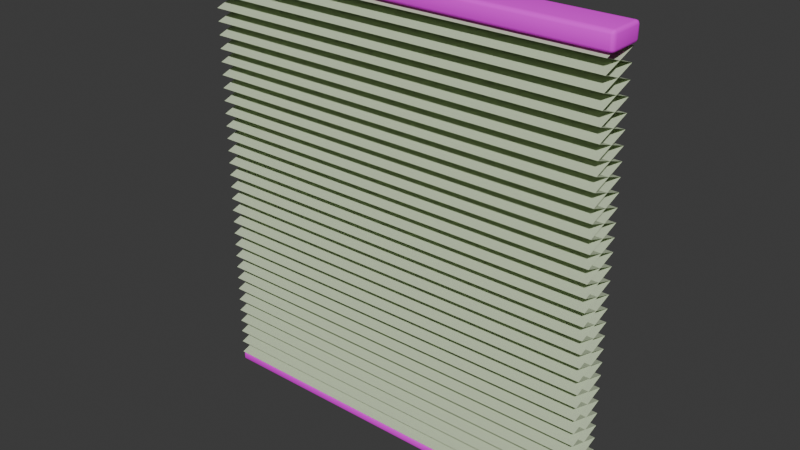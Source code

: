 # Source: shade-cellular.blend  (saved by Blender 5.2.44; exported with 4.5.12 LTS)
import bpy
from mathutils import Matrix  # noqa: F401  (used for matrix-valued properties, if any)

bpy.ops.wm.read_factory_settings(use_empty=True)
scene = bpy.context.scene
scene.name = 'Scene'

# ---- collections
col_collection = bpy.data.collections.new('Collection'); scene.collection.children.link(col_collection)

# ---- images (referenced by path relative to the original .blend; pixels are not part of the script)
import os
ASSET_DIR = os.environ.get("B2B_ASSET_DIR", "")  # directory of the original .blend (textures are referenced by path, not embedded)
HERE = os.path.dirname(os.path.abspath(__file__))  # packed textures are extracted next to this script under _unpacked/

def load_image(name, relpath, width, height, colorspace="sRGB"):
    """Load a texture the original file referenced (path relative to the .blend, or extracted next to this script)."""
    p = next((c for c in (os.path.join(HERE, relpath), os.path.join(ASSET_DIR, relpath)) if relpath and os.path.exists(c)), "")
    if p:
        img = bpy.data.images.load(p, check_existing=True)
        img.name = name
    else:  # same state as the original file: an image datablock whose file is absent (Cycles renders it pink)
        img = bpy.data.images.new(name, width, height)
        img.source = "FILE"
        img.filepath = "//" + (relpath or name)
    img.colorspace_settings.name = colorspace
    return img
img_handpainted_honey_oak_png = load_image('handpainted-honey-oak.png', 'handpainted-honey-oak.png', 1024, 1024, 'sRGB')

# ---- materials (node trees are filled in below, after node groups)
mat_wood_honey_textured = bpy.data.materials.new('wood-honey-textured')
mat_wood_honey_textured.diffuse_color = (0.72, 0.43, 0.2, 1.0)
mat_upholstery_textured = bpy.data.materials.new('upholstery-textured')
mat_upholstery_textured.diffuse_color = (0.56, 0.65, 0.45, 1.0)

# ---- material node trees
mat_wood_honey_textured.use_nodes = True; mat_wood_honey_textured.node_tree.nodes.clear()
_N = mat_wood_honey_textured.node_tree.nodes; _L = mat_wood_honey_textured.node_tree.links
n0 = _N.new('ShaderNodeBsdfPrincipled'); n0.name = 'Principled BSDF'; n0.location = (-200, 100)
n0.inputs[2].default_value = 0.82
n0.inputs[10].default_value = 0.005
n1 = _N.new('ShaderNodeOutputMaterial'); n1.name = 'Material Output'; n1.location = (200, 100)
n2 = _N.new('ShaderNodeTexImage'); n2.name = 'Image Texture'; n2.location = (0, 0)
n2.image = img_handpainted_honey_oak_png
_L.new(n0.outputs[0], n1.inputs[0])
_L.new(n2.outputs[0], n0.inputs[0])
n1.is_active_output = True
mat_upholstery_textured.use_nodes = True; mat_upholstery_textured.node_tree.nodes.clear()
_N = mat_upholstery_textured.node_tree.nodes; _L = mat_upholstery_textured.node_tree.links
n0 = _N.new('ShaderNodeBsdfPrincipled'); n0.name = 'Principled BSDF'; n0.location = (-200, 100)
n0.inputs[0].default_value = (0.56, 0.65, 0.45, 1.0)
n0.inputs[2].default_value = 0.98
n0.inputs[10].default_value = 0.005
n1 = _N.new('ShaderNodeOutputMaterial'); n1.name = 'Material Output'; n1.location = (200, 100)
_L.new(n0.outputs[0], n1.inputs[0])
n1.is_active_output = True

# ---- world
world_world = bpy.data.worlds.new('World'); scene.world = world_world
world_world.use_nodes = True; world_world.node_tree.nodes.clear()
_N = world_world.node_tree.nodes; _L = world_world.node_tree.links
n0 = _N.new('ShaderNodeOutputWorld'); n0.name = 'World Output'; n0.location = (200, 100)
n1 = _N.new('ShaderNodeBackground'); n1.name = 'Background'; n1.location = (-200, 100)
n1.inputs[0].default_value = (0.05088, 0.05088, 0.05088, 1.0)
_L.new(n1.outputs[0], n0.inputs[0])
n0.is_active_output = True
world_world.color = (0.05088, 0.05088, 0.05088)
world_world.sun_shadow_jitter_overblur = 0.0

# ---- meshes
me_cube_283 = bpy.data.meshes.new('Cube.283')
me_cube_283.from_pydata([(-0.591, -0.04115, 1.25), (-0.591, -0.055, 1.259), (-0.6, -0.04115, 1.259), (-0.591, -0.04807, 1.251), (-0.5955, -0.04115, 1.251), (-0.5953, -0.04778, 1.252), (-0.5955, -0.05315, 1.259), (-0.591, -0.05315, 1.254), (-0.5953, -0.05135, 1.255), (-0.5988, -0.04115, 1.254), (-0.5988, -0.04807, 1.259), (-0.5976, -0.04778, 1.255), (-0.591, -0.055, 1.291), (-0.591, -0.04115, 1.3), (-0.6, -0.04115, 1.291), (-0.591, -0.05315, 1.295), (-0.5955, -0.05315, 1.291), (-0.5953, -0.05135, 1.295), (-0.5955, -0.04115, 1.299), (-0.591, -0.04807, 1.299), (-0.5953, -0.04778, 1.298), (-0.5988, -0.04807, 1.291), (-0.5988, -0.04115, 1.295), (-0.5976, -0.04778, 1.295), (-0.591, 0.04115, 1.25), (-0.6, 0.04115, 1.259), (-0.591, 0.055, 1.259), (-0.5955, 0.04115, 1.251), (-0.591, 0.04807, 1.251), (-0.5953, 0.04778, 1.252), (-0.5988, 0.04807, 1.259), (-0.5988, 0.04115, 1.254), (-0.5976, 0.04778, 1.255), (-0.591, 0.05315, 1.254), (-0.5955, 0.05315, 1.259), (-0.5953, 0.05135, 1.255), (-0.591, 0.04115, 1.3), (-0.591, 0.055, 1.291), (-0.6, 0.04115, 1.291), (-0.591, 0.04807, 1.299), (-0.5955, 0.04115, 1.299), (-0.5953, 0.04778, 1.298), (-0.5955, 0.05315, 1.291), (-0.591, 0.05315, 1.295), (-0.5953, 0.05135, 1.295), (-0.5988, 0.04115, 1.295), (-0.5988, 0.04807, 1.291), (-0.5976, 0.04778, 1.295), (0.591, -0.04115, 1.25), (0.6, -0.04115, 1.259), (0.591, -0.055, 1.259), (0.5955, -0.04115, 1.251), (0.591, -0.04807, 1.251), (0.5953, -0.04778, 1.252), (0.5988, -0.04807, 1.259), (0.5988, -0.04115, 1.254), (0.5976, -0.04778, 1.255), (0.591, -0.05315, 1.254), (0.5955, -0.05315, 1.259), (0.5953, -0.05135, 1.255), (0.591, -0.04115, 1.3), (0.591, -0.055, 1.291), (0.6, -0.04115, 1.291), (0.591, -0.04807, 1.299), (0.5955, -0.04115, 1.299), (0.5953, -0.04778, 1.298), (0.5955, -0.05315, 1.291), (0.591, -0.05315, 1.295), (0.5953, -0.05135, 1.295), (0.5988, -0.04115, 1.295), (0.5988, -0.04807, 1.291), (0.5976, -0.04778, 1.295), (0.591, 0.04115, 1.25), (0.591, 0.055, 1.259), (0.6, 0.04115, 1.259), (0.591, 0.04807, 1.251), (0.5955, 0.04115, 1.251), (0.5953, 0.04778, 1.252), (0.5955, 0.05315, 1.259), (0.591, 0.05315, 1.254), (0.5953, 0.05135, 1.255), (0.5988, 0.04115, 1.254), (0.5988, 0.04807, 1.259), (0.5976, 0.04778, 1.255), (0.591, 0.04115, 1.3), (0.6, 0.04115, 1.291), (0.591, 0.055, 1.291), (0.5955, 0.04115, 1.299), (0.591, 0.04807, 1.299), (0.5953, 0.04778, 1.298), (0.5988, 0.04807, 1.291), (0.5988, 0.04115, 1.295), (0.5976, 0.04778, 1.295), (0.591, 0.05315, 1.295), (0.5955, 0.05315, 1.291), (0.5953, 0.05135, 1.295)], [], [(0, 3, 5, 4), (3, 7, 8, 5), (1, 6, 8, 7), (6, 10, 11, 8), (2, 9, 11, 10), (9, 4, 5, 11), (5, 8, 11), (12, 15, 17, 16), (15, 19, 20, 17), (13, 18, 20, 19), (18, 22, 23, 20), (14, 21, 23, 22), (21, 16, 17, 23), (17, 20, 23), (24, 27, 29, 28), (27, 31, 32, 29), (25, 30, 32, 31), (30, 34, 35, 32), (26, 33, 35, 34), (33, 28, 29, 35), (29, 32, 35), (36, 39, 41, 40), (39, 43, 44, 41), (37, 42, 44, 43), (42, 46, 47, 44), (38, 45, 47, 46), (45, 40, 41, 47), (41, 44, 47), (48, 51, 53, 52), (51, 55, 56, 53), (49, 54, 56, 55), (54, 58, 59, 56), (50, 57, 59, 58), (57, 52, 53, 59), (53, 56, 59), (60, 63, 65, 64), (63, 67, 68, 65), (61, 66, 68, 67), (66, 70, 71, 68), (62, 69, 71, 70), (69, 64, 65, 71), (65, 68, 71), (72, 75, 77, 76), (75, 79, 80, 77), (73, 78, 80, 79), (78, 82, 83, 80), (74, 81, 83, 82), (81, 76, 77, 83), (77, 80, 83), (84, 87, 89, 88), (87, 91, 92, 89), (85, 90, 92, 91), (90, 94, 95, 92), (86, 93, 95, 94), (93, 88, 89, 95), (89, 92, 95), (24, 0, 4, 27), (27, 4, 9, 31), (31, 9, 2, 25), (1, 12, 16, 6), (6, 16, 21, 10), (10, 21, 14, 2), (13, 36, 40, 18), (18, 40, 45, 22), (22, 45, 38, 14), (37, 26, 34, 42), (42, 34, 30, 46), (46, 30, 25, 38), (72, 24, 28, 75), (75, 28, 33, 79), (79, 33, 26, 73), (36, 84, 88, 39), (39, 88, 93, 43), (43, 93, 86, 37), (85, 74, 82, 90), (90, 82, 78, 94), (94, 78, 73, 86), (48, 72, 76, 51), (51, 76, 81, 55), (55, 81, 74, 49), (84, 60, 64, 87), (87, 64, 69, 91), (91, 69, 62, 85), (61, 50, 58, 66), (66, 58, 54, 70), (70, 54, 49, 62), (0, 48, 52, 3), (3, 52, 57, 7), (7, 57, 50, 1), (60, 13, 19, 63), (63, 19, 15, 67), (67, 15, 12, 61), (24, 72, 48, 0), (2, 14, 38, 25), (50, 61, 12, 1), (84, 36, 13, 60), (26, 37, 86, 73), (74, 85, 62, 49)])
me_cube_283.polygons.foreach_set('use_smooth', [True] * 98)
_uv = me_cube_283.uv_layers.new(name='UVMap')
_uv.uv.foreach_set('vector', [0.01827, 0.01826, 0.0108, 0.01826, 0.01112, 0.01112, 0.01827, 0.0108, 0.0108, 0.01826, 0.005312, 0.01826, 0.007252, 0.01112, 0.01112, 0.01112, 0.2691, 1.907, 0.2691, 1.914, 0.2619, 1.913, 0.2616, 1.907, 0.2691, 1.914, 0.2691, 1.917, 0.2619, 1.915, 0.2619, 1.913, 0.3588, 1.495, 0.3513, 1.495, 0.3516, 1.489, 0.3588, 1.488, 0.01827, 0.005312, 0.01827, 0.0108, 0.01112, 0.01112, 0.01112, 0.007252, 0.01112, 0.01112, 0.007252, 0.01112, 0.01112, 0.007252, 0.3222, 1.907, 0.3297, 1.907, 0.3294, 1.913, 0.3222, 1.914, 0.1307, 1.982, 0.1362, 1.982, 0.1365, 1.989, 0.1327, 1.989, 0.1437, 1.982, 0.1437, 1.989, 0.1365, 1.989, 0.1362, 1.982, 0.1437, 1.989, 0.1437, 1.995, 0.1365, 1.993, 0.1365, 1.989, 0.4119, 1.495, 0.4119, 1.488, 0.4191, 1.489, 0.4194, 1.495, 0.3222, 1.917, 0.3222, 1.914, 0.3294, 1.913, 0.3294, 1.915, 0.1327, 1.989, 0.1365, 1.989, 0.1365, 1.993, 0.1071, 0.01826, 0.1071, 0.0108, 0.1143, 0.01112, 0.1146, 0.01826, 0.3458, 1.582, 0.3513, 1.581, 0.3516, 1.588, 0.3477, 1.589, 0.3588, 1.58, 0.3588, 1.588, 0.3516, 1.588, 0.3513, 1.581, 0.3588, 1.588, 0.3588, 1.595, 0.3516, 1.593, 0.3516, 1.588, 0.3588, 1.599, 0.3513, 1.597, 0.3516, 1.593, 0.3588, 1.595, 0.1201, 0.01826, 0.1146, 0.01826, 0.1143, 0.01112, 0.1181, 0.01112, 0.3477, 1.589, 0.3516, 1.588, 0.3516, 1.593, 0.2325, 1.982, 0.24, 1.982, 0.2397, 1.989, 0.2325, 1.989, 0.24, 1.982, 0.2455, 1.982, 0.2435, 1.989, 0.2397, 1.989, 0.4119, 1.599, 0.4119, 1.595, 0.4191, 1.593, 0.4194, 1.597, 0.4119, 1.595, 0.4119, 1.588, 0.4191, 1.588, 0.4191, 1.593, 0.4119, 1.58, 0.4194, 1.581, 0.4191, 1.588, 0.4119, 1.588, 0.4194, 1.581, 0.4249, 1.582, 0.4229, 1.589, 0.4191, 1.588, 0.4229, 1.589, 0.4191, 1.593, 0.4191, 1.588, 0.01826, 1.982, 0.01826, 1.989, 0.01112, 1.989, 0.0108, 1.982, 0.01826, 1.989, 0.01826, 1.995, 0.01112, 1.993, 0.01112, 1.989, 0.2691, 0.005312, 0.2691, 0.00934, 0.2619, 0.01111, 0.2616, 0.007228, 0.2691, 0.00934, 0.2691, 0.01616, 0.2619, 0.01591, 0.2619, 0.01111, 0.2691, 0.02388, 0.2616, 0.02332, 0.2619, 0.01591, 0.2691, 0.01616, 0.2616, 0.02332, 0.2561, 0.02176, 0.2581, 0.01482, 0.2619, 0.01591, 0.2581, 0.01482, 0.2619, 0.01111, 0.2619, 0.01591, 0.1437, 0.01826, 0.1362, 0.01826, 0.1365, 0.01112, 0.1437, 0.0108, 0.3352, 0.02176, 0.3297, 0.02332, 0.3294, 0.01591, 0.3332, 0.01482, 0.3222, 0.02388, 0.3222, 0.01616, 0.3294, 0.01591, 0.3297, 0.02332, 0.3222, 0.01616, 0.3222, 0.00934, 0.3294, 0.01111, 0.3294, 0.01591, 0.3222, 0.005312, 0.3297, 0.007228, 0.3294, 0.01111, 0.3222, 0.00934, 0.1437, 0.005312, 0.1437, 0.0108, 0.1365, 0.01112, 0.1365, 0.007252, 0.3332, 0.01482, 0.3294, 0.01591, 0.3294, 0.01111, 0.1071, 1.982, 0.1146, 1.982, 0.1143, 1.989, 0.1071, 1.989, 0.1146, 1.982, 0.1201, 1.982, 0.1181, 1.989, 0.1143, 1.989, 0.3568, 1.394, 0.3568, 1.4, 0.3497, 1.402, 0.3493, 1.395, 0.3568, 1.4, 0.3568, 1.408, 0.3497, 1.407, 0.3497, 1.402, 0.3568, 1.415, 0.3493, 1.413, 0.3497, 1.407, 0.3568, 1.408, 0.1071, 1.995, 0.1071, 1.989, 0.1143, 1.989, 0.1143, 1.993, 0.3458, 1.404, 0.3497, 1.402, 0.3497, 1.407, 0.2325, 0.01826, 0.2325, 0.0108, 0.2397, 0.01112, 0.24, 0.01826, 0.2325, 0.0108, 0.2325, 0.005312, 0.2397, 0.007252, 0.2397, 0.01112, 0.41, 1.415, 0.41, 1.408, 0.4171, 1.407, 0.4174, 1.413, 0.41, 1.408, 0.41, 1.4, 0.4171, 1.402, 0.4171, 1.407, 0.41, 1.394, 0.4174, 1.395, 0.4171, 1.402, 0.41, 1.4, 0.2455, 0.01826, 0.24, 0.01826, 0.2397, 0.01112, 0.2436, 0.01112, 0.421, 1.404, 0.4171, 1.407, 0.4171, 1.402, 0.1071, 0.01826, 0.01827, 0.01826, 0.01827, 0.0108, 0.1071, 0.0108, 0.1071, 0.0108, 0.01827, 0.0108, 0.01827, 0.005312, 0.1071, 0.005312, 0.3513, 1.581, 0.3513, 1.495, 0.3588, 1.495, 0.3588, 1.58, 0.2691, 1.907, 0.3222, 1.907, 0.3222, 1.914, 0.2691, 1.914, 0.2691, 1.914, 0.3222, 1.914, 0.3222, 1.917, 0.2691, 1.917, 0.3588, 1.488, 0.4119, 1.488, 0.4119, 1.495, 0.3588, 1.495, 0.1437, 1.982, 0.2325, 1.982, 0.2325, 1.989, 0.1437, 1.989, 0.1437, 1.989, 0.2325, 1.989, 0.2325, 1.995, 0.1437, 1.995, 0.4194, 1.495, 0.4194, 1.581, 0.4119, 1.58, 0.4119, 1.495, 0.4119, 1.599, 0.3588, 1.599, 0.3588, 1.595, 0.4119, 1.595, 0.4119, 1.595, 0.3588, 1.595, 0.3588, 1.588, 0.4119, 1.588, 0.4119, 1.588, 0.3588, 1.588, 0.3588, 1.58, 0.4119, 1.58, 0.1071, 1.982, 0.1071, 0.01826, 0.1146, 0.01826, 0.1146, 1.982, 0.1146, 1.982, 0.1146, 0.01826, 0.1201, 0.01826, 0.1201, 1.982, 0.3493, 1.395, 0.3493, 0.006724, 0.3568, 0.005312, 0.3568, 1.394, 0.2325, 1.982, 0.2325, 0.01826, 0.24, 0.01826, 0.24, 1.982, 0.24, 1.982, 0.24, 0.01826, 0.2455, 0.01826, 0.2455, 1.982, 0.4174, 0.006724, 0.4174, 1.395, 0.41, 1.394, 0.41, 0.005312, 0.41, 1.415, 0.3568, 1.415, 0.3568, 1.408, 0.41, 1.408, 0.41, 1.408, 0.3568, 1.408, 0.3568, 1.4, 0.41, 1.4, 0.41, 1.4, 0.3568, 1.4, 0.3568, 1.394, 0.41, 1.394, 0.01826, 1.982, 0.1071, 1.982, 0.1071, 1.989, 0.01826, 1.989, 0.01826, 1.989, 0.1071, 1.989, 0.1071, 1.995, 0.01826, 1.995, 0.3493, 1.476, 0.3493, 1.413, 0.3568, 1.415, 0.3568, 1.478, 0.2325, 0.01826, 0.1437, 0.01826, 0.1437, 0.0108, 0.2325, 0.0108, 0.2325, 0.0108, 0.1437, 0.0108, 0.1437, 0.005312, 0.2325, 0.005312, 0.4174, 1.413, 0.4174, 1.476, 0.41, 1.478, 0.41, 1.415, 0.3222, 0.02388, 0.2691, 0.02388, 0.2691, 0.01616, 0.3222, 0.01616, 0.3222, 0.01616, 0.2691, 0.01616, 0.2691, 0.00934, 0.3222, 0.00934, 0.3222, 0.00934, 0.2691, 0.00934, 0.2691, 0.005312, 0.3222, 0.005312, 0.01827, 0.01826, 0.01826, 1.982, 0.0108, 1.982, 0.0108, 0.01826, 0.0108, 0.01826, 0.0108, 1.982, 0.005312, 1.982, 0.005312, 0.01826, 0.2616, 1.907, 0.2616, 0.02332, 0.2691, 0.02388, 0.2691, 1.907, 0.1437, 0.01826, 0.1437, 1.982, 0.1362, 1.982, 0.1362, 0.01826, 0.1362, 0.01826, 0.1362, 1.982, 0.1307, 1.982, 0.1307, 0.01826, 0.3297, 0.02332, 0.3297, 1.907, 0.3222, 1.907, 0.3222, 0.02388, 0.1071, 0.01826, 0.1071, 1.982, 0.01826, 1.982, 0.01827, 0.01826, 0.3588, 1.495, 0.4119, 1.495, 0.4119, 1.58, 0.3588, 1.58, 0.2691, 0.02388, 0.3222, 0.02388, 0.3222, 1.907, 0.2691, 1.907, 0.2325, 0.01826, 0.2325, 1.982, 0.1437, 1.982, 0.1437, 0.01826, 0.3568, 0.005312, 0.41, 0.005312, 0.41, 1.394, 0.3568, 1.394, 0.3568, 1.415, 0.41, 1.415, 0.41, 1.478, 0.3568, 1.478])
me_cube_283.materials.append(mat_wood_honey_textured)
me_cube_283.update()
me_cube_284 = bpy.data.meshes.new('Cube.284')
me_cube_284.from_pydata([(-0.595, -0.03462, 0.0), (-0.595, -0.04231, 0.005006), (-0.6, -0.03462, 0.005006), (-0.595, -0.03846, 0.0006688), (-0.5975, -0.03462, 0.0006688), (-0.5974, -0.03829, 0.001318), (-0.5975, -0.04128, 0.005006), (-0.595, -0.04128, 0.002506), (-0.5974, -0.04028, 0.002612), (-0.5993, -0.03462, 0.002506), (-0.5993, -0.03846, 0.005006), (-0.5987, -0.03829, 0.002612), (-0.595, -0.04231, 0.02002), (-0.595, -0.03462, 0.02503), (-0.6, -0.03462, 0.02002), (-0.595, -0.04128, 0.02252), (-0.5975, -0.04128, 0.02002), (-0.5974, -0.04028, 0.02242), (-0.5975, -0.03462, 0.02436), (-0.595, -0.03846, 0.02436), (-0.5974, -0.03829, 0.02371), (-0.5993, -0.03846, 0.02002), (-0.5993, -0.03462, 0.02252), (-0.5987, -0.03829, 0.02242), (-0.595, 0.03462, 0.0), (-0.6, 0.03462, 0.005006), (-0.595, 0.04231, 0.005006), (-0.5975, 0.03462, 0.0006688), (-0.595, 0.03846, 0.0006688), (-0.5974, 0.03829, 0.001318), (-0.5993, 0.03846, 0.005006), (-0.5993, 0.03462, 0.002506), (-0.5987, 0.03829, 0.002612), (-0.595, 0.04128, 0.002506), (-0.5975, 0.04128, 0.005006), (-0.5974, 0.04028, 0.002612), (-0.595, 0.03462, 0.02503), (-0.595, 0.04231, 0.02002), (-0.6, 0.03462, 0.02002), (-0.595, 0.03846, 0.02436), (-0.5975, 0.03462, 0.02436), (-0.5974, 0.03829, 0.02371), (-0.5975, 0.04128, 0.02002), (-0.595, 0.04128, 0.02252), (-0.5974, 0.04028, 0.02242), (-0.5993, 0.03462, 0.02252), (-0.5993, 0.03846, 0.02002), (-0.5987, 0.03829, 0.02242), (0.595, -0.03462, 0.0), (0.6, -0.03462, 0.005006), (0.595, -0.04231, 0.005006), (0.5975, -0.03462, 0.0006688), (0.595, -0.03846, 0.0006688), (0.5974, -0.03829, 0.001318), (0.5993, -0.03846, 0.005006), (0.5993, -0.03462, 0.002506), (0.5987, -0.03829, 0.002612), (0.595, -0.04128, 0.002506), (0.5975, -0.04128, 0.005006), (0.5974, -0.04028, 0.002612), (0.595, -0.03462, 0.02503), (0.595, -0.04231, 0.02002), (0.6, -0.03462, 0.02002), (0.595, -0.03846, 0.02436), (0.5975, -0.03462, 0.02436), (0.5974, -0.03829, 0.02371), (0.5975, -0.04128, 0.02002), (0.595, -0.04128, 0.02252), (0.5974, -0.04028, 0.02242), (0.5993, -0.03462, 0.02252), (0.5993, -0.03846, 0.02002), (0.5987, -0.03829, 0.02242), (0.595, 0.03462, 0.0), (0.595, 0.04231, 0.005006), (0.6, 0.03462, 0.005006), (0.595, 0.03846, 0.0006688), (0.5975, 0.03462, 0.0006688), (0.5974, 0.03829, 0.001318), (0.5975, 0.04128, 0.005006), (0.595, 0.04128, 0.002506), (0.5974, 0.04028, 0.002612), (0.5993, 0.03462, 0.002506), (0.5993, 0.03846, 0.005006), (0.5987, 0.03829, 0.002612), (0.595, 0.03462, 0.02503), (0.6, 0.03462, 0.02002), (0.595, 0.04231, 0.02002), (0.5975, 0.03462, 0.02436), (0.595, 0.03846, 0.02436), (0.5974, 0.03829, 0.02371), (0.5993, 0.03846, 0.02002), (0.5993, 0.03462, 0.02252), (0.5987, 0.03829, 0.02242), (0.595, 0.04128, 0.02252), (0.5975, 0.04128, 0.02002), (0.5974, 0.04028, 0.02242)], [], [(0, 3, 5, 4), (3, 7, 8, 5), (1, 6, 8, 7), (6, 10, 11, 8), (2, 9, 11, 10), (9, 4, 5, 11), (5, 8, 11), (12, 15, 17, 16), (15, 19, 20, 17), (13, 18, 20, 19), (18, 22, 23, 20), (14, 21, 23, 22), (21, 16, 17, 23), (17, 20, 23), (24, 27, 29, 28), (27, 31, 32, 29), (25, 30, 32, 31), (30, 34, 35, 32), (26, 33, 35, 34), (33, 28, 29, 35), (29, 32, 35), (36, 39, 41, 40), (39, 43, 44, 41), (37, 42, 44, 43), (42, 46, 47, 44), (38, 45, 47, 46), (45, 40, 41, 47), (41, 44, 47), (48, 51, 53, 52), (51, 55, 56, 53), (49, 54, 56, 55), (54, 58, 59, 56), (50, 57, 59, 58), (57, 52, 53, 59), (53, 56, 59), (60, 63, 65, 64), (63, 67, 68, 65), (61, 66, 68, 67), (66, 70, 71, 68), (62, 69, 71, 70), (69, 64, 65, 71), (65, 68, 71), (72, 75, 77, 76), (75, 79, 80, 77), (73, 78, 80, 79), (78, 82, 83, 80), (74, 81, 83, 82), (81, 76, 77, 83), (77, 80, 83), (84, 87, 89, 88), (87, 91, 92, 89), (85, 90, 92, 91), (90, 94, 95, 92), (86, 93, 95, 94), (93, 88, 89, 95), (89, 92, 95), (24, 0, 4, 27), (27, 4, 9, 31), (31, 9, 2, 25), (1, 12, 16, 6), (6, 16, 21, 10), (10, 21, 14, 2), (13, 36, 40, 18), (18, 40, 45, 22), (22, 45, 38, 14), (37, 26, 34, 42), (42, 34, 30, 46), (46, 30, 25, 38), (72, 24, 28, 75), (75, 28, 33, 79), (79, 33, 26, 73), (36, 84, 88, 39), (39, 88, 93, 43), (43, 93, 86, 37), (85, 74, 82, 90), (90, 82, 78, 94), (94, 78, 73, 86), (48, 72, 76, 51), (51, 76, 81, 55), (55, 81, 74, 49), (84, 60, 64, 87), (87, 64, 69, 91), (91, 69, 62, 85), (61, 50, 58, 66), (66, 58, 54, 70), (70, 54, 49, 62), (0, 48, 52, 3), (3, 52, 57, 7), (7, 57, 50, 1), (60, 13, 19, 63), (63, 19, 15, 67), (67, 15, 12, 61), (24, 72, 48, 0), (2, 14, 38, 25), (50, 61, 12, 1), (84, 36, 13, 60), (26, 37, 86, 73), (74, 85, 62, 49)])
me_cube_284.polygons.foreach_set('use_smooth', [True] * 98)
_uv = me_cube_284.uv_layers.new(name='UVMap')
_uv.uv.foreach_set('vector', [0.0117, 0.0117, 0.007555, 0.0117, 0.007731, 0.007731, 0.0117, 0.007555, 0.007555, 0.0117, 0.004507, 0.0117, 0.005585, 0.007731, 0.007731, 0.007731, 0.208, 1.908, 0.208, 1.912, 0.204, 1.912, 0.2039, 1.908, 0.3046, 0.004507, 0.3046, 0.008293, 0.3007, 0.008157, 0.3007, 0.005491, 0.3046, 0.01258, 0.3005, 0.01227, 0.3007, 0.008157, 0.3046, 0.008293, 0.3005, 0.01227, 0.2974, 0.01141, 0.2985, 0.007549, 0.3007, 0.008157, 0.2985, 0.007549, 0.3007, 0.005491, 0.3007, 0.008157, 0.2329, 1.908, 0.2371, 1.908, 0.2369, 1.912, 0.2329, 1.912, 0.1027, 1.985, 0.1057, 1.985, 0.1059, 1.989, 0.1037, 1.989, 0.1099, 1.985, 0.1099, 1.989, 0.1059, 1.989, 0.1057, 1.985, 0.3368, 0.01141, 0.3337, 0.01227, 0.3335, 0.008157, 0.3357, 0.007549, 0.3296, 0.01258, 0.3296, 0.008293, 0.3335, 0.008157, 0.3337, 0.01227, 0.3296, 0.008293, 0.3296, 0.004507, 0.3335, 0.005491, 0.3335, 0.008157, 0.3335, 0.005491, 0.3357, 0.007549, 0.3335, 0.008157, 0.08645, 0.0117, 0.08645, 0.007555, 0.09042, 0.007731, 0.09059, 0.0117, 0.08645, 0.007555, 0.08645, 0.004507, 0.09042, 0.005585, 0.09042, 0.007731, 0.3046, 0.08428, 0.3046, 0.08794, 0.3007, 0.08747, 0.3005, 0.08396, 0.3046, 0.08794, 0.3046, 0.09, 0.3007, 0.08892, 0.3007, 0.08747, 0.2563, 0.00817, 0.2522, 0.008484, 0.2523, 0.00498, 0.2563, 0.004507, 0.09364, 0.0117, 0.09059, 0.0117, 0.09042, 0.007731, 0.09257, 0.007731, 0.09042, 0.007731, 0.09042, 0.005585, 0.09257, 0.007731, 0.1846, 1.985, 0.1887, 1.985, 0.1886, 1.989, 0.1846, 1.989, 0.1887, 1.985, 0.1918, 1.985, 0.1907, 1.989, 0.1886, 1.989, 0.2812, 0.00817, 0.2812, 0.004507, 0.2852, 0.00498, 0.2854, 0.008484, 0.3296, 0.09, 0.3296, 0.08794, 0.3335, 0.08747, 0.3335, 0.08892, 0.3296, 0.08428, 0.3337, 0.08396, 0.3335, 0.08747, 0.3296, 0.08794, 0.1846, 1.992, 0.1846, 1.989, 0.1886, 1.989, 0.1886, 1.991, 0.1886, 1.989, 0.1907, 1.989, 0.1886, 1.991, 0.0117, 1.988, 0.0117, 1.992, 0.007731, 1.992, 0.007555, 1.988, 0.0117, 1.992, 0.0117, 1.995, 0.007731, 1.994, 0.007731, 1.992, 0.3294, 0.1032, 0.3291, 0.09901, 0.3326, 0.09919, 0.3331, 0.1032, 0.208, 0.004507, 0.208, 0.008293, 0.204, 0.008156, 0.204, 0.005491, 0.208, 0.01258, 0.2039, 0.01227, 0.204, 0.008156, 0.208, 0.008293, 0.2039, 0.01227, 0.2008, 0.01141, 0.2019, 0.007549, 0.204, 0.008156, 0.2019, 0.007549, 0.204, 0.005491, 0.204, 0.008156, 0.1099, 0.008654, 0.1057, 0.008654, 0.1059, 0.004682, 0.1099, 0.004507, 0.2401, 0.01141, 0.2371, 0.01227, 0.2369, 0.008156, 0.239, 0.007549, 0.2329, 0.01258, 0.2329, 0.008293, 0.2369, 0.008156, 0.2371, 0.01227, 0.2329, 0.008293, 0.2329, 0.004507, 0.2369, 0.005491, 0.2369, 0.008156, 0.3055, 0.1032, 0.3012, 0.1032, 0.3011, 0.09919, 0.3052, 0.09901, 0.3012, 0.1032, 0.2974, 0.1032, 0.2984, 0.09919, 0.3011, 0.09919, 0.239, 0.007549, 0.2369, 0.008156, 0.2369, 0.005491, 0.08645, 1.988, 0.09059, 1.988, 0.09042, 1.992, 0.08645, 1.992, 0.2491, 1.905, 0.2522, 1.904, 0.2523, 1.908, 0.2502, 1.909, 0.2563, 1.904, 0.2563, 1.908, 0.2523, 1.908, 0.2522, 1.904, 0.2563, 1.908, 0.2563, 1.912, 0.2523, 1.911, 0.2523, 1.908, 0.3294, 0.1779, 0.3331, 0.1779, 0.3326, 0.1819, 0.3291, 0.1821, 0.08645, 1.995, 0.08645, 1.992, 0.09042, 1.992, 0.09042, 1.994, 0.2502, 1.909, 0.2523, 1.908, 0.2523, 1.911, 0.1846, 0.008654, 0.1846, 0.004507, 0.1886, 0.004682, 0.1887, 0.008654, 0.2974, 0.1779, 0.3012, 0.1779, 0.3011, 0.1819, 0.2984, 0.1819, 0.3055, 0.1779, 0.3052, 0.1821, 0.3011, 0.1819, 0.3012, 0.1779, 0.2812, 1.912, 0.2812, 1.908, 0.2852, 1.908, 0.2852, 1.911, 0.2812, 1.904, 0.2854, 1.904, 0.2852, 1.908, 0.2812, 1.908, 0.2854, 1.904, 0.2884, 1.905, 0.2874, 1.909, 0.2852, 1.908, 0.2874, 1.909, 0.2852, 1.911, 0.2852, 1.908, 0.08645, 0.0117, 0.0117, 0.0117, 0.0117, 0.007555, 0.08645, 0.007555, 0.08645, 0.007555, 0.0117, 0.007555, 0.0117, 0.004507, 0.08645, 0.004507, 0.3005, 0.08396, 0.3005, 0.01227, 0.3046, 0.01258, 0.3046, 0.08428, 0.208, 1.908, 0.2329, 1.908, 0.2329, 1.912, 0.208, 1.912, 0.3046, 0.004507, 0.3296, 0.004507, 0.3296, 0.008293, 0.3046, 0.008293, 0.3046, 0.008293, 0.3296, 0.008293, 0.3296, 0.01258, 0.3046, 0.01258, 0.1099, 1.985, 0.1846, 1.985, 0.1846, 1.989, 0.1099, 1.989, 0.1099, 1.989, 0.1846, 1.989, 0.1846, 1.992, 0.1099, 1.992, 0.3337, 0.01227, 0.3337, 0.08396, 0.3296, 0.08428, 0.3296, 0.01258, 0.2812, 0.00817, 0.2563, 0.00817, 0.2563, 0.004507, 0.2812, 0.004507, 0.3296, 0.09, 0.3046, 0.09, 0.3046, 0.08794, 0.3296, 0.08794, 0.3296, 0.08794, 0.3046, 0.08794, 0.3046, 0.08428, 0.3296, 0.08428, 0.08645, 1.988, 0.08645, 0.0117, 0.09059, 0.0117, 0.09059, 1.988, 0.09059, 1.988, 0.09059, 0.0117, 0.09364, 0.0117, 0.09364, 1.988, 0.2522, 1.904, 0.2522, 0.008484, 0.2563, 0.00817, 0.2563, 1.904, 0.1846, 1.985, 0.1846, 0.008654, 0.1887, 0.008654, 0.1887, 1.985, 0.1887, 1.985, 0.1887, 0.008654, 0.1918, 0.008654, 0.1918, 1.985, 0.2854, 0.008484, 0.2854, 1.904, 0.2812, 1.904, 0.2812, 0.00817, 0.3055, 0.1779, 0.3294, 0.1779, 0.3291, 0.1821, 0.3052, 0.1821, 0.2812, 1.912, 0.2563, 1.912, 0.2563, 1.908, 0.2812, 1.908, 0.2812, 1.908, 0.2563, 1.908, 0.2563, 1.904, 0.2812, 1.904, 0.0117, 1.988, 0.08645, 1.988, 0.08645, 1.992, 0.0117, 1.992, 0.0117, 1.992, 0.08645, 1.992, 0.08645, 1.995, 0.0117, 1.995, 0.3331, 0.1032, 0.3331, 0.1779, 0.3294, 0.1779, 0.3294, 0.1032, 0.1846, 0.008654, 0.1099, 0.008654, 0.1099, 0.004507, 0.1846, 0.004507, 0.2974, 0.1779, 0.2974, 0.1032, 0.3012, 0.1032, 0.3012, 0.1779, 0.3012, 0.1779, 0.3012, 0.1032, 0.3055, 0.1032, 0.3055, 0.1779, 0.2329, 0.01258, 0.208, 0.01258, 0.208, 0.008293, 0.2329, 0.008293, 0.2329, 0.008293, 0.208, 0.008293, 0.208, 0.004507, 0.2329, 0.004507, 0.3052, 0.09901, 0.3291, 0.09901, 0.3294, 0.1032, 0.3055, 0.1032, 0.0117, 0.0117, 0.0117, 1.988, 0.007555, 1.988, 0.007555, 0.0117, 0.007555, 0.0117, 0.007555, 1.988, 0.004507, 1.988, 0.004507, 0.0117, 0.2039, 1.908, 0.2039, 0.01227, 0.208, 0.01258, 0.208, 1.908, 0.1099, 0.008654, 0.1099, 1.985, 0.1057, 1.985, 0.1057, 0.008654, 0.1057, 0.008654, 0.1057, 1.985, 0.1027, 1.985, 0.1027, 0.008654, 0.2371, 0.01227, 0.2371, 1.908, 0.2329, 1.908, 0.2329, 0.01258, 0.08645, 0.0117, 0.08645, 1.988, 0.0117, 1.988, 0.0117, 0.0117, 0.3046, 0.01258, 0.3296, 0.01258, 0.3296, 0.08428, 0.3046, 0.08428, 0.208, 0.01258, 0.2329, 0.01258, 0.2329, 1.908, 0.208, 1.908, 0.1846, 0.008654, 0.1846, 1.985, 0.1099, 1.985, 0.1099, 0.008654, 0.2563, 0.00817, 0.2812, 0.00817, 0.2812, 1.904, 0.2563, 1.904, 0.3294, 0.1779, 0.3055, 0.1779, 0.3055, 0.1032, 0.3294, 0.1032])
me_cube_284.materials.append(mat_wood_honey_textured)
me_cube_284.update()
me_open_honeycomb_cell = bpy.data.meshes.new('open_honeycomb_cell')
me_open_honeycomb_cell.from_pydata([(-0.588, -0.05415, 0.03733), (-0.588, 0.0, 0.01852), (-0.588, 0.05415, 0.03733), (-0.588, 0.0, 0.05614), (0.588, -0.05415, 0.03733), (0.588, 0.0, 0.01852), (0.588, 0.05415, 0.03733), (0.588, 0.0, 0.05614), (-0.588, -0.05415, 0.07495), (-0.588, 0.0, 0.05614), (-0.588, 0.05415, 0.07495), (-0.588, 0.0, 0.09376), (0.588, -0.05415, 0.07495), (0.588, 0.0, 0.05614), (0.588, 0.05415, 0.07495), (0.588, 0.0, 0.09376), (-0.588, -0.05415, 0.1126), (-0.588, 0.0, 0.09376), (-0.588, 0.05415, 0.1126), (-0.588, 0.0, 0.1314), (0.588, -0.05415, 0.1126), (0.588, 0.0, 0.09376), (0.588, 0.05415, 0.1126), (0.588, 0.0, 0.1314), (-0.588, -0.05415, 0.1502), (-0.588, 0.0, 0.1314), (-0.588, 0.05415, 0.1502), (-0.588, 0.0, 0.169), (0.588, -0.05415, 0.1502), (0.588, 0.0, 0.1314), (0.588, 0.05415, 0.1502), (0.588, 0.0, 0.169), (-0.588, -0.05415, 0.1878), (-0.588, 0.0, 0.169), (-0.588, 0.05415, 0.1878), (-0.588, 0.0, 0.2066), (0.588, -0.05415, 0.1878), (0.588, 0.0, 0.169), (0.588, 0.05415, 0.1878), (0.588, 0.0, 0.2066), (-0.588, -0.05415, 0.2254), (-0.588, 0.0, 0.2066), (-0.588, 0.05415, 0.2254), (-0.588, 0.0, 0.2442), (0.588, -0.05415, 0.2254), (0.588, 0.0, 0.2066), (0.588, 0.05415, 0.2254), (0.588, 0.0, 0.2442), (-0.588, -0.05415, 0.263), (-0.588, 0.0, 0.2442), (-0.588, 0.05415, 0.263), (-0.588, 0.0, 0.2819), (0.588, -0.05415, 0.263), (0.588, 0.0, 0.2442), (0.588, 0.05415, 0.263), (0.588, 0.0, 0.2819), (-0.588, -0.05415, 0.3007), (-0.588, 0.0, 0.2819), (-0.588, 0.05415, 0.3007), (-0.588, 0.0, 0.3195), (0.588, -0.05415, 0.3007), (0.588, 0.0, 0.2819), (0.588, 0.05415, 0.3007), (0.588, 0.0, 0.3195), (-0.588, -0.05415, 0.3383), (-0.588, 0.0, 0.3195), (-0.588, 0.05415, 0.3383), (-0.588, 0.0, 0.3571), (0.588, -0.05415, 0.3383), (0.588, 0.0, 0.3195), (0.588, 0.05415, 0.3383), (0.588, 0.0, 0.3571), (-0.588, -0.05415, 0.3759), (-0.588, 0.0, 0.3571), (-0.588, 0.05415, 0.3759), (-0.588, 0.0, 0.3947), (0.588, -0.05415, 0.3759), (0.588, 0.0, 0.3571), (0.588, 0.05415, 0.3759), (0.588, 0.0, 0.3947), (-0.588, -0.05415, 0.4135), (-0.588, 0.0, 0.3947), (-0.588, 0.05415, 0.4135), (-0.588, 0.0, 0.4323), (0.588, -0.05415, 0.4135), (0.588, 0.0, 0.3947), (0.588, 0.05415, 0.4135), (0.588, 0.0, 0.4323), (-0.588, -0.05415, 0.4511), (-0.588, 0.0, 0.4323), (-0.588, 0.05415, 0.4511), (-0.588, 0.0, 0.47), (0.588, -0.05415, 0.4511), (0.588, 0.0, 0.4323), (0.588, 0.05415, 0.4511), (0.588, 0.0, 0.47), (-0.588, -0.05415, 0.4888), (-0.588, 0.0, 0.47), (-0.588, 0.05415, 0.4888), (-0.588, 0.0, 0.5076), (0.588, -0.05415, 0.4888), (0.588, 0.0, 0.47), (0.588, 0.05415, 0.4888), (0.588, 0.0, 0.5076), (-0.588, -0.05415, 0.5264), (-0.588, 0.0, 0.5076), (-0.588, 0.05415, 0.5264), (-0.588, 0.0, 0.5452), (0.588, -0.05415, 0.5264), (0.588, 0.0, 0.5076), (0.588, 0.05415, 0.5264), (0.588, 0.0, 0.5452), (-0.588, -0.05415, 0.564), (-0.588, 0.0, 0.5452), (-0.588, 0.05415, 0.564), (-0.588, 0.0, 0.5828), (0.588, -0.05415, 0.564), (0.588, 0.0, 0.5452), (0.588, 0.05415, 0.564), (0.588, 0.0, 0.5828), (-0.588, -0.05415, 0.6016), (-0.588, 0.0, 0.5828), (-0.588, 0.05415, 0.6016), (-0.588, 0.0, 0.6204), (0.588, -0.05415, 0.6016), (0.588, 0.0, 0.5828), (0.588, 0.05415, 0.6016), (0.588, 0.0, 0.6204), (-0.588, -0.05415, 0.6392), (-0.588, 0.0, 0.6204), (-0.588, 0.05415, 0.6392), (-0.588, 0.0, 0.658), (0.588, -0.05415, 0.6392), (0.588, 0.0, 0.6204), (0.588, 0.05415, 0.6392), (0.588, 0.0, 0.658), (-0.588, -0.05415, 0.6769), (-0.588, 0.0, 0.658), (-0.588, 0.05415, 0.6769), (-0.588, 0.0, 0.6957), (0.588, -0.05415, 0.6769), (0.588, 0.0, 0.658), (0.588, 0.05415, 0.6769), (0.588, 0.0, 0.6957), (-0.588, -0.05415, 0.7145), (-0.588, 0.0, 0.6957), (-0.588, 0.05415, 0.7145), (-0.588, 0.0, 0.7333), (0.588, -0.05415, 0.7145), (0.588, 0.0, 0.6957), (0.588, 0.05415, 0.7145), (0.588, 0.0, 0.7333), (-0.588, -0.05415, 0.7521), (-0.588, 0.0, 0.7333), (-0.588, 0.05415, 0.7521), (-0.588, 0.0, 0.7709), (0.588, -0.05415, 0.7521), (0.588, 0.0, 0.7333), (0.588, 0.05415, 0.7521), (0.588, 0.0, 0.7709), (-0.588, -0.05415, 0.7897), (-0.588, 0.0, 0.7709), (-0.588, 0.05415, 0.7897), (-0.588, 0.0, 0.8085), (0.588, -0.05415, 0.7897), (0.588, 0.0, 0.7709), (0.588, 0.05415, 0.7897), (0.588, 0.0, 0.8085), (-0.588, -0.05415, 0.8273), (-0.588, 0.0, 0.8085), (-0.588, 0.05415, 0.8273), (-0.588, 0.0, 0.8461), (0.588, -0.05415, 0.8273), (0.588, 0.0, 0.8085), (0.588, 0.05415, 0.8273), (0.588, 0.0, 0.8461), (-0.588, -0.05415, 0.865), (-0.588, 0.0, 0.8461), (-0.588, 0.05415, 0.865), (-0.588, 0.0, 0.8838), (0.588, -0.05415, 0.865), (0.588, 0.0, 0.8461), (0.588, 0.05415, 0.865), (0.588, 0.0, 0.8838), (-0.588, -0.05415, 0.9026), (-0.588, 0.0, 0.8838), (-0.588, 0.05415, 0.9026), (-0.588, 0.0, 0.9214), (0.588, -0.05415, 0.9026), (0.588, 0.0, 0.8838), (0.588, 0.05415, 0.9026), (0.588, 0.0, 0.9214), (-0.588, -0.05415, 0.9402), (-0.588, 0.0, 0.9214), (-0.588, 0.05415, 0.9402), (-0.588, 0.0, 0.959), (0.588, -0.05415, 0.9402), (0.588, 0.0, 0.9214), (0.588, 0.05415, 0.9402), (0.588, 0.0, 0.959), (-0.588, -0.05415, 0.9778), (-0.588, 0.0, 0.959), (-0.588, 0.05415, 0.9778), (-0.588, 0.0, 0.9966), (0.588, -0.05415, 0.9778), (0.588, 0.0, 0.959), (0.588, 0.05415, 0.9778), (0.588, 0.0, 0.9966), (-0.588, -0.05415, 1.015), (-0.588, 0.0, 0.9966), (-0.588, 0.05415, 1.015), (-0.588, 0.0, 1.034), (0.588, -0.05415, 1.015), (0.588, 0.0, 0.9966), (0.588, 0.05415, 1.015), (0.588, 0.0, 1.034), (-0.588, -0.05415, 1.053), (-0.588, 0.0, 1.034), (-0.588, 0.05415, 1.053), (-0.588, 0.0, 1.072), (0.588, -0.05415, 1.053), (0.588, 0.0, 1.034), (0.588, 0.05415, 1.053), (0.588, 0.0, 1.072), (-0.588, -0.05415, 1.091), (-0.588, 0.0, 1.072), (-0.588, 0.05415, 1.091), (-0.588, 0.0, 1.109), (0.588, -0.05415, 1.091), (0.588, 0.0, 1.072), (0.588, 0.05415, 1.091), (0.588, 0.0, 1.109), (-0.588, -0.05415, 1.128), (-0.588, 0.0, 1.109), (-0.588, 0.05415, 1.128), (-0.588, 0.0, 1.147), (0.588, -0.05415, 1.128), (0.588, 0.0, 1.109), (0.588, 0.05415, 1.128), (0.588, 0.0, 1.147), (-0.588, -0.05415, 1.166), (-0.588, 0.0, 1.147), (-0.588, 0.05415, 1.166), (-0.588, 0.0, 1.185), (0.588, -0.05415, 1.166), (0.588, 0.0, 1.147), (0.588, 0.05415, 1.166), (0.588, 0.0, 1.185), (-0.588, -0.05415, 1.204), (-0.588, 0.0, 1.185), (-0.588, 0.05415, 1.204), (-0.588, 0.0, 1.222), (0.588, -0.05415, 1.204), (0.588, 0.0, 1.185), (0.588, 0.05415, 1.204), (0.588, 0.0, 1.222), (-0.588, -0.05415, 1.241), (-0.588, 0.0, 1.222), (-0.588, 0.05415, 1.241), (-0.588, 0.0, 1.26), (0.588, -0.05415, 1.241), (0.588, 0.0, 1.222), (0.588, 0.05415, 1.241), (0.588, 0.0, 1.26)], [], [(0, 1, 5, 4), (1, 2, 6, 5), (2, 3, 7, 6), (3, 0, 4, 7), (8, 9, 13, 12), (9, 10, 14, 13), (10, 11, 15, 14), (11, 8, 12, 15), (16, 17, 21, 20), (17, 18, 22, 21), (18, 19, 23, 22), (19, 16, 20, 23), (24, 25, 29, 28), (25, 26, 30, 29), (26, 27, 31, 30), (27, 24, 28, 31), (32, 33, 37, 36), (33, 34, 38, 37), (34, 35, 39, 38), (35, 32, 36, 39), (40, 41, 45, 44), (41, 42, 46, 45), (42, 43, 47, 46), (43, 40, 44, 47), (48, 49, 53, 52), (49, 50, 54, 53), (50, 51, 55, 54), (51, 48, 52, 55), (56, 57, 61, 60), (57, 58, 62, 61), (58, 59, 63, 62), (59, 56, 60, 63), (64, 65, 69, 68), (65, 66, 70, 69), (66, 67, 71, 70), (67, 64, 68, 71), (72, 73, 77, 76), (73, 74, 78, 77), (74, 75, 79, 78), (75, 72, 76, 79), (80, 81, 85, 84), (81, 82, 86, 85), (82, 83, 87, 86), (83, 80, 84, 87), (88, 89, 93, 92), (89, 90, 94, 93), (90, 91, 95, 94), (91, 88, 92, 95), (96, 97, 101, 100), (97, 98, 102, 101), (98, 99, 103, 102), (99, 96, 100, 103), (104, 105, 109, 108), (105, 106, 110, 109), (106, 107, 111, 110), (107, 104, 108, 111), (112, 113, 117, 116), (113, 114, 118, 117), (114, 115, 119, 118), (115, 112, 116, 119), (120, 121, 125, 124), (121, 122, 126, 125), (122, 123, 127, 126), (123, 120, 124, 127), (128, 129, 133, 132), (129, 130, 134, 133), (130, 131, 135, 134), (131, 128, 132, 135), (136, 137, 141, 140), (137, 138, 142, 141), (138, 139, 143, 142), (139, 136, 140, 143), (144, 145, 149, 148), (145, 146, 150, 149), (146, 147, 151, 150), (147, 144, 148, 151), (152, 153, 157, 156), (153, 154, 158, 157), (154, 155, 159, 158), (155, 152, 156, 159), (160, 161, 165, 164), (161, 162, 166, 165), (162, 163, 167, 166), (163, 160, 164, 167), (168, 169, 173, 172), (169, 170, 174, 173), (170, 171, 175, 174), (171, 168, 172, 175), (176, 177, 181, 180), (177, 178, 182, 181), (178, 179, 183, 182), (179, 176, 180, 183), (184, 185, 189, 188), (185, 186, 190, 189), (186, 187, 191, 190), (187, 184, 188, 191), (192, 193, 197, 196), (193, 194, 198, 197), (194, 195, 199, 198), (195, 192, 196, 199), (200, 201, 205, 204), (201, 202, 206, 205), (202, 203, 207, 206), (203, 200, 204, 207), (208, 209, 213, 212), (209, 210, 214, 213), (210, 211, 215, 214), (211, 208, 212, 215), (216, 217, 221, 220), (217, 218, 222, 221), (218, 219, 223, 222), (219, 216, 220, 223), (224, 225, 229, 228), (225, 226, 230, 229), (226, 227, 231, 230), (227, 224, 228, 231), (232, 233, 237, 236), (233, 234, 238, 237), (234, 235, 239, 238), (235, 232, 236, 239), (240, 241, 245, 244), (241, 242, 246, 245), (242, 243, 247, 246), (243, 240, 244, 247), (248, 249, 253, 252), (249, 250, 254, 253), (250, 251, 255, 254), (251, 248, 252, 255), (256, 257, 261, 260), (257, 258, 262, 261), (258, 259, 263, 262), (259, 256, 260, 263)])
me_open_honeycomb_cell.materials.append(mat_upholstery_textured)
me_open_honeycomb_cell.update()

# ---- objects
ob_blind_headrail = bpy.data.objects.new('blind_headrail', me_cube_283)
ob_weighted_bottom_rail = bpy.data.objects.new('weighted_bottom_rail', me_cube_284)
ob_open_honeycomb_cell = bpy.data.objects.new('open_honeycomb_cell', me_open_honeycomb_cell)

# ---- transforms, parenting, visibility, modifiers, constraints
ob_blind_headrail.location = (0.0, 0.0, 0.0)
ob_weighted_bottom_rail.location = (0.0, 0.0, 0.0)
ob_open_honeycomb_cell.location = (0.0, 0.0, 0.0)

# ---- collection membership
col_collection.objects.link(ob_blind_headrail)
col_collection.objects.link(ob_weighted_bottom_rail)
col_collection.objects.link(ob_open_honeycomb_cell)

# ---- scene / render settings (as saved in the file)
scene.frame_start = 1; scene.frame_end = 250; scene.frame_set(1)
scene.render.engine = 'BLENDER_EEVEE_NEXT'
scene.render.bake_bias = 0.0
scene.render.bake_samples = 0
scene.render.compositor_device = 'GPU'
scene.eevee.use_volume_custom_range = False
scene.eevee.fast_gi_thickness_near = 0.1
scene.eevee.fast_gi_thickness_far = 0.0
scene.eevee.ray_tracing_options.screen_trace_thickness = 0.1
bpy.context.view_layer.update()

# ---- added for rendering (the .blend has no active camera and no usable light): camera, sun
cam_auto = bpy.data.cameras.new('AutoCamera')
cam_auto.lens = 50.0
cam_auto.sensor_width = 36.0
cam_auto.clip_end = 1000.0
ob_auto_camera = bpy.data.objects.new('AutoCamera', cam_auto)
scene.collection.objects.link(ob_auto_camera)
ob_auto_camera.location = (1.64005, -1.96806, 1.96204)
ob_auto_camera.rotation_euler = (1.09748, -7.21219e-08, 0.694738)
scene.camera = ob_auto_camera
light_auto_sun = bpy.data.lights.new('AutoSun', 'SUN')
light_auto_sun.energy = 3.0
light_auto_sun.angle = 0.0523599
ob_auto_sun = bpy.data.objects.new('AutoSun', light_auto_sun)
scene.collection.objects.link(ob_auto_sun)
ob_auto_sun.rotation_euler = (0.872665, 0.174533, 0.523599)
bpy.context.view_layer.update()
